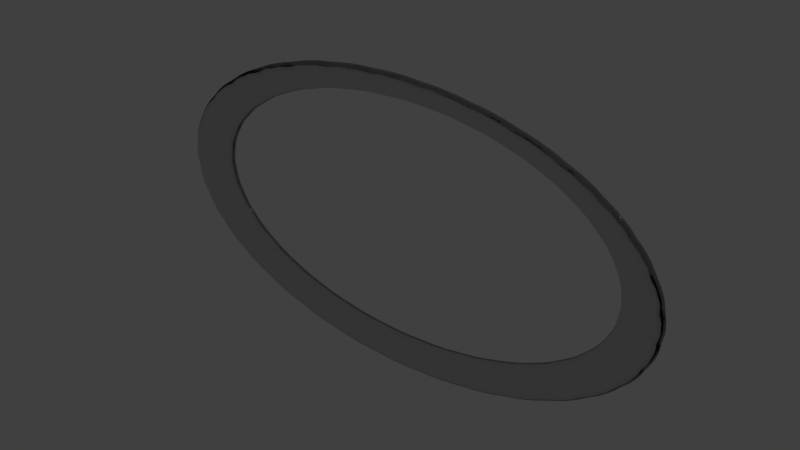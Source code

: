 # Source: SilverRing.blend  (saved by Blender 2.67.0; exported with 4.5.12 LTS)
import bpy
from mathutils import Matrix  # noqa: F401  (used for matrix-valued properties, if any)

bpy.ops.wm.read_factory_settings(use_empty=True)
scene = bpy.context.scene
scene.name = 'Scene'

# ---- collections
col_collection_1 = bpy.data.collections.new('Collection 1'); scene.collection.children.link(col_collection_1)

# ---- materials (node trees are filled in below, after node groups)
mat_material = bpy.data.materials.new('Material')
mat_material.alpha_threshold = 0.0
mat_material.roughness = 0.5
mat_material.line_color = (0.0, 0.0, 0.0, 1.0)

# ---- material node trees
mat_material.use_nodes = True; mat_material.node_tree.nodes.clear()
_N = mat_material.node_tree.nodes; _L = mat_material.node_tree.links
n0 = _N.new('ShaderNodeOutputMaterial'); n0.name = 'Material Output'; n0.location = (300, 300)
n0.width = 120
n1 = _N.new('ShaderNodeBsdfGlass'); n1.name = 'Glass BSDF'; n1.location = (100, 300)
n1.distribution = 'BECKMANN'
n1.inputs[0].default_value = (0.8, 0.8, 0.8, 1.0)
n1.inputs[2].default_value = 1.45
_L.new(n1.outputs[0], n0.inputs[0])
n0.is_active_output = True

# ---- world
world_world = bpy.data.worlds.new('World'); scene.world = world_world
world_world.color = (0.05088, 0.05088, 0.05088)
world_world.use_sun_shadow = False
world_world.sun_shadow_jitter_overblur = 0.0
world_world.cycles.sampling_method = 'MANUAL'
world_world.cycles.sample_map_resolution = 256

# ---- meshes
me_sphere_003 = bpy.data.meshes.new('Sphere.003')
me_sphere_003.from_pydata([(0.2068, -0.3094, -1.266), (0.2632, -0.2632, -1.266), (0.3094, -0.2068, -1.266), (-0.2068, -0.3094, -1.266), (-0.1424, -0.3438, -1.266), (-0.0726, -0.365, -1.266), (0.3438, -0.1424, -1.266), (0.365, -0.0726, -1.266), (0.3722, 3.159e-08, -1.266), (0.365, 0.0726, -1.266), (0.3438, 0.1424, -1.266), (0.3094, 0.2068, -1.266), (0.2632, 0.2632, -1.266), (0.2068, 0.3094, -1.266), (0.1424, 0.3438, -1.266), (0.0726, 0.365, -1.266), (3.056e-07, -0.3722, -1.266), (-0.365, -0.0726, -1.266), (-0.3438, -0.1424, -1.266), (0.0726, -0.365, -1.266), (0.1424, -0.3438, -1.266), (3.056e-07, 0.3722, -1.266), (-0.0726, 0.365, -1.266), (-0.1424, 0.3438, -1.266), (-0.2068, 0.3094, -1.266), (-0.2632, 0.2632, -1.266), (-0.3094, 0.2068, -1.266), (-0.3438, 0.1424, -1.266), (-0.365, 0.0726, -1.266), (-0.3094, -0.2068, -1.266), (-0.2632, -0.2632, -1.266), (-0.3722, 3.159e-08, -1.266), (-0.0363, -0.3686, -1.266), (0.0363, -0.3686, -1.266), (0.1075, -0.3544, -1.266), (-0.3266, -0.1746, -1.266), (0.3012, -0.05812, -1.285), (0.3071, 1.517e-08, -1.285), (0.3012, 0.05812, -1.285), (0.2837, 0.114, -1.285), (-0.2863, -0.235, -1.266), (-0.235, -0.2863, -1.266), (0.1746, -0.3266, -1.266), (0.235, -0.2863, -1.266), (0.1706, -0.2477, -1.285), (0.2863, -0.235, -1.266), (0.3266, -0.1746, -1.266), (0.3544, -0.1075, -1.266), (0.3686, -0.0363, -1.266), (0.3686, 0.0363, -1.266), (0.3544, 0.1075, -1.266), (0.2553, 0.1655, -1.285), (0.2171, 0.2106, -1.285), (0.1706, 0.2477, -1.285), (0.1175, 0.2752, -1.285), (0.05991, 0.2922, -1.285), (-0.1746, -0.3266, -1.266), (-0.1075, -0.3544, -1.266), (0.3266, 0.1746, -1.266), (0.2863, 0.235, -1.266), (0.235, 0.2863, -1.266), (0.1746, 0.3266, -1.266), (0.1075, 0.3544, -1.266), (0.0363, 0.3686, -1.266), (-0.0363, 0.3686, -1.266), (-0.1075, 0.3544, -1.266), (3.111e-07, 0.2979, -1.285), (-0.05991, 0.2922, -1.285), (-0.1746, 0.3266, -1.266), (-0.235, 0.2863, -1.266), (-0.2863, 0.235, -1.266), (-0.3266, 0.1746, -1.266), (-0.3544, 0.1075, -1.266), (-0.1175, 0.2752, -1.285), (-0.1706, 0.2477, -1.285), (-0.2171, 0.2106, -1.285), (-0.2553, 0.1655, -1.285), (-0.2837, 0.114, -1.285), (-0.3012, 0.05812, -1.285), (-0.3071, 1.517e-08, -1.285), (-0.3544, -0.1075, -1.266), (-0.3686, -0.0363, -1.266), (-0.3012, -0.05812, -1.285), (-0.2837, -0.114, -1.285), (-0.2553, -0.1655, -1.285), (-0.2171, -0.2106, -1.285), (-0.1706, -0.2477, -1.285), (-0.1175, -0.2752, -1.285), (-0.05991, -0.2922, -1.285), (3.111e-07, -0.2979, -1.285), (0.05991, -0.2922, -1.285), (0.1175, -0.2752, -1.285), (0.2171, -0.2106, -1.285), (-0.3686, 0.0363, -1.266), (0.2553, -0.1655, -1.285), (0.2837, -0.114, -1.285)], [], [(74, 69, 24), (74, 75, 69), (75, 25, 69), (75, 70, 25), (75, 76, 70), (76, 26, 70), (76, 71, 26), (76, 77, 71), (77, 27, 71), (77, 72, 27), (77, 78, 72), (78, 28, 72), (51, 59, 11), (51, 52, 59), (52, 12, 59), (52, 60, 12), (52, 53, 60), (53, 13, 60), (53, 61, 13), (53, 54, 61), (54, 14, 61), (54, 62, 14), (54, 55, 62), (55, 15, 62), (55, 63, 15), (55, 66, 63), (66, 21, 63), (66, 64, 21), (66, 67, 64), (67, 22, 64), (67, 65, 22), (67, 73, 65), (73, 23, 65), (73, 68, 23), (73, 74, 68), (74, 24, 68), (79, 81, 31), (79, 82, 81), (82, 17, 81), (82, 80, 17), (82, 83, 80), (83, 18, 80), (83, 35, 18), (83, 84, 35), (84, 29, 35), (84, 40, 29), (84, 85, 40), (85, 30, 40), (85, 41, 30), (85, 86, 41), (86, 3, 41), (86, 56, 3), (86, 87, 56), (87, 4, 56), (87, 57, 4), (87, 88, 57), (88, 5, 57), (88, 32, 5), (88, 89, 32), (89, 16, 32), (89, 33, 16), (89, 90, 33), (90, 19, 33), (90, 34, 19), (90, 91, 34), (91, 20, 34), (91, 42, 20), (91, 44, 42), (44, 0, 42), (44, 43, 0), (44, 92, 43), (92, 1, 43), (92, 45, 1), (92, 94, 45), (94, 2, 45), (94, 46, 2), (94, 95, 46), (95, 6, 46), (95, 47, 6), (95, 36, 47), (36, 7, 47), (36, 48, 7), (36, 37, 48), (37, 8, 48), (37, 49, 8), (37, 38, 49), (38, 9, 49), (78, 93, 28), (78, 79, 93), (79, 31, 93), (38, 50, 9), (38, 39, 50), (39, 10, 50), (39, 58, 10), (39, 51, 58), (51, 11, 58)])
me_sphere_003.polygons.foreach_set('use_smooth', [True] * 96)
me_sphere_003.materials.append(mat_material)
me_sphere_003.use_remesh_preserve_volume = False
me_sphere_003.use_remesh_preserve_attributes = False
me_sphere_003.use_mirror_vertex_groups = False
me_sphere_003.update()

# ---- objects
ob_sphere_000 = bpy.data.objects.new('Sphere.000', me_sphere_003)

# ---- transforms, parenting, visibility, modifiers, constraints
ob_sphere_000.location = (0.0, 0.2421, 0.0)
ob_sphere_000.rotation_euler = (-4.712, 0.0, 0.0)
ob_sphere_000.scale = (1.125, 0.6101, 1.0)
ob_sphere_000.lineart.crease_threshold = 0.0
_m = ob_sphere_000.modifiers.new('Solidify', 'SOLIDIFY')
_m.nonmanifold_thickness_mode = 'FIXED'
_m.nonmanifold_merge_threshold = 0.0003
_m = ob_sphere_000.modifiers.new('Subsurf', 'SUBSURF')
_m.uv_smooth = 'PRESERVE_CORNERS'
_m.levels = 3
_m.render_levels = 3
_m.show_only_control_edges = False

# ---- collection membership
col_collection_1.objects.link(ob_sphere_000)

# ---- scene / render settings (as saved in the file)
scene.frame_start = 1; scene.frame_end = 250; scene.frame_set(1)
scene.render.engine = 'CYCLES'
scene.render.image_settings.color_mode = 'RGB'
scene.render.image_settings.compression = 90
scene.render.resolution_percentage = 50
scene.render.dither_intensity = 0.0
scene.cycles.use_denoising = False
scene.cycles.samples = 10
scene.cycles.sampling_pattern = 'TABULATED_SOBOL'
scene.cycles.light_sampling_threshold = 0.0
scene.cycles.use_adaptive_sampling = False
scene.cycles.use_light_tree = False
scene.cycles.blur_glossy = 0.0
scene.cycles.volume_bounces = 1
scene.cycles.pixel_filter_type = 'GAUSSIAN'
scene.cycles.sample_clamp_indirect = 0.0
scene.view_settings.view_transform = 'Standard'
bpy.context.view_layer.update()

# ---- added for rendering (the .blend has no active camera and no usable light): camera, sun
cam_auto = bpy.data.cameras.new('AutoCamera')
cam_auto.lens = 50.0
cam_auto.sensor_width = 36.0
cam_auto.clip_end = 1000.0
ob_auto_camera = bpy.data.objects.new('AutoCamera', cam_auto)
scene.collection.objects.link(ob_auto_camera)
ob_auto_camera.location = (0.881779, 0.454486, 0.705423)
ob_auto_camera.rotation_euler = (1.09748, -7.21219e-08, 0.694738)
scene.camera = ob_auto_camera
light_auto_sun = bpy.data.lights.new('AutoSun', 'SUN')
light_auto_sun.energy = 3.0
light_auto_sun.angle = 0.0523599
ob_auto_sun = bpy.data.objects.new('AutoSun', light_auto_sun)
scene.collection.objects.link(ob_auto_sun)
ob_auto_sun.rotation_euler = (0.872665, 0.174533, 0.523599)
bpy.context.view_layer.update()
